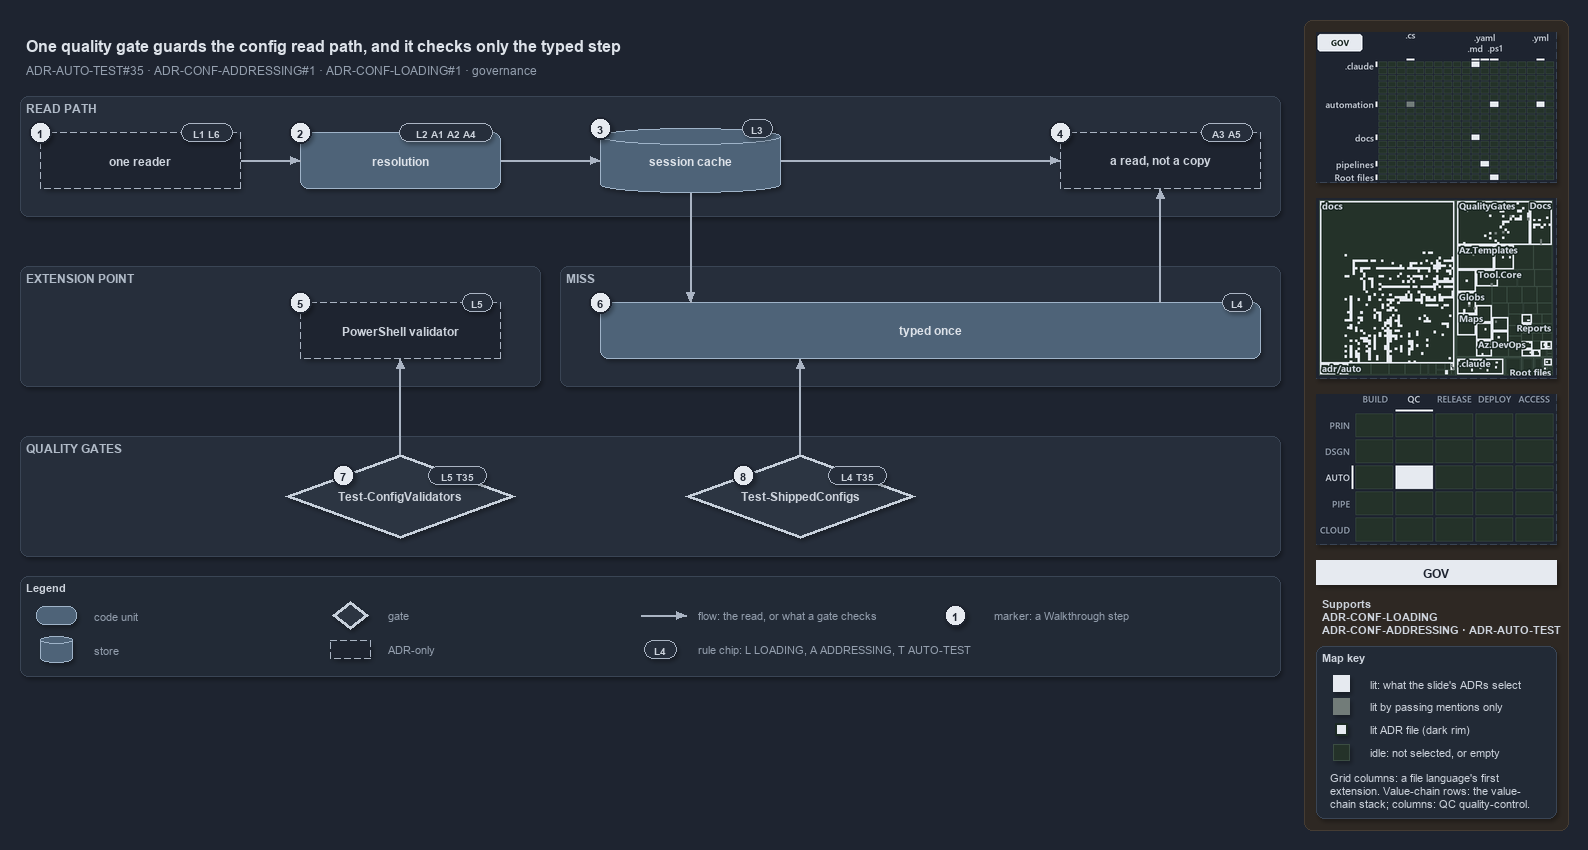

The diagram above was exported from draw.io. Its source (the exported page's mxGraphModel, read from the mxfile embedded in the PNG):
<mxGraphModel dx="1024" dy="768" grid="0" gridSize="10" guides="1" tooltips="1" connect="1" arrows="1" fold="1" page="1" pageScale="1" pageWidth="1572" pageHeight="700" background="#1E2430" math="0" shadow="1">
  <root>
    <mxCell id="0" />
    <mxCell id="1" parent="0" />
    <mxCell id="sidebar-bg" value="" style="rounded=1;arcSize=2;html=1;fillColor=#2E2823;strokeColor=#453C33;shadow=0;" vertex="1" parent="1">
      <mxGeometry x="1304" y="4" width="264" height="810" as="geometry" />
    </mxCell>
    <mxCell id="title" value="One quality gate guards the config read path, and it checks only the typed step" style="text;html=1;align=left;verticalAlign=middle;fontSize=16;fontStyle=1;fontColor=#DDE2E9;" vertex="1" parent="1">
      <mxGeometry x="20" y="14" width="1260" height="30" as="geometry" />
    </mxCell>
    <mxCell id="subtitle" value="ADR-AUTO-TEST#35 &amp;#183; ADR-CONF-ADDRESSING#1 &amp;#183; ADR-CONF-LOADING#1 &amp;#183; governance" style="text;html=1;align=left;verticalAlign=middle;fontSize=12;fontColor=#949FAE;" vertex="1" parent="1">
      <mxGeometry x="20" y="44" width="1240" height="20" as="geometry" />
    </mxCell>
    <mxCell id="band-read" value="READ PATH" style="rounded=1;html=1;arcSize=3;fillColor=#262E3B;strokeColor=#3A4555;verticalAlign=top;align=left;spacingLeft=8;fontStyle=1;fontSize=12;fontColor=#B0BAC7;" vertex="1" parent="1">
      <mxGeometry x="20" y="80" width="1260" height="120" as="geometry" />
    </mxCell>
    <mxCell id="band-ext" value="EXTENSION POINT" style="rounded=1;html=1;arcSize=3;fillColor=#262E3B;strokeColor=#3A4555;verticalAlign=top;align=left;spacingLeft=8;fontStyle=1;fontSize=12;fontColor=#B0BAC7;" vertex="1" parent="1">
      <mxGeometry x="20" y="250" width="520" height="120" as="geometry" />
    </mxCell>
    <mxCell id="band-miss" value="MISS" style="rounded=1;html=1;arcSize=3;fillColor=#262E3B;strokeColor=#3A4555;verticalAlign=top;align=left;spacingLeft=8;fontStyle=1;fontSize=12;fontColor=#B0BAC7;" vertex="1" parent="1">
      <mxGeometry x="560" y="250" width="720" height="120" as="geometry" />
    </mxCell>
    <mxCell id="band-gates" value="QUALITY GATES" style="rounded=1;html=1;arcSize=3;fillColor=#262E3B;strokeColor=#3A4555;verticalAlign=top;align=left;spacingLeft=8;fontStyle=1;fontSize=12;fontColor=#B0BAC7;" vertex="1" parent="1">
      <mxGeometry x="20" y="420" width="1260" height="120" as="geometry" />
    </mxCell>
    <mxCell id="reader" value="&lt;b&gt;one reader&lt;/b&gt;" style="rounded=1;whiteSpace=wrap;html=1;arcSize=20;fillColor=#1E2430;strokeColor=#AAB4C3;dashed=1;fontSize=12;" vertex="1" parent="1">
      <mxGeometry x="40" y="116" width="200" height="56" as="geometry" />
    </mxCell>
    <mxCell id="resolution" value="&lt;b&gt;resolution&lt;/b&gt;" style="rounded=1;whiteSpace=wrap;html=1;arcSize=20;fillColor=#4E6378;strokeColor=#9FB3C8;fontSize=12;fontColor=#DDE2E9;" vertex="1" parent="1">
      <mxGeometry x="300" y="116" width="200" height="56" as="geometry" />
    </mxCell>
    <mxCell id="cache" value="&lt;b&gt;session cache&lt;/b&gt;" style="shape=cylinder3;boundedLbl=1;backgroundOutline=1;size=8;whiteSpace=wrap;html=1;fillColor=#4E6378;strokeColor=#9FB3C8;fontSize=12;fontColor=#DDE2E9;" vertex="1" parent="1">
      <mxGeometry x="600" y="112" width="180" height="64" as="geometry" />
    </mxCell>
    <mxCell id="read" value="&lt;b&gt;a read, not a copy&lt;/b&gt;" style="rounded=1;whiteSpace=wrap;html=1;arcSize=20;fillColor=#1E2430;strokeColor=#AAB4C3;dashed=1;fontSize=12;" vertex="1" parent="1">
      <mxGeometry x="1060" y="116" width="200" height="56" as="geometry" />
    </mxCell>
    <mxCell id="psval" value="&lt;b&gt;PowerShell validator&lt;/b&gt;" style="rounded=1;whiteSpace=wrap;html=1;arcSize=20;fillColor=#1E2430;strokeColor=#AAB4C3;dashed=1;fontSize=12;" vertex="1" parent="1">
      <mxGeometry x="300" y="286" width="200" height="56" as="geometry" />
    </mxCell>
    <mxCell id="typed" value="&lt;b&gt;typed once&lt;/b&gt;" style="rounded=1;whiteSpace=wrap;html=1;arcSize=20;fillColor=#4E6378;strokeColor=#9FB3C8;fontSize=12;fontColor=#DDE2E9;" vertex="1" parent="1">
      <mxGeometry x="600" y="286" width="660" height="56" as="geometry" />
    </mxCell>
    <mxCell id="tcv" value="&lt;b&gt;Test-ConfigValidators&lt;/b&gt;" style="rhombus;whiteSpace=wrap;html=1;fillColor=#2C3542;strokeColor=#C7D0DB;strokeWidth=3;fontSize=12;fontColor=#CDD3DC;" vertex="1" parent="1">
      <mxGeometry x="285" y="438" width="230" height="84" as="geometry" />
    </mxCell>
    <mxCell id="tsc" value="&lt;b&gt;Test-ShippedConfigs&lt;/b&gt;" style="rhombus;whiteSpace=wrap;html=1;fillColor=#2C3542;strokeColor=#C7D0DB;strokeWidth=3;fontSize=12;fontColor=#CDD3DC;" vertex="1" parent="1">
      <mxGeometry x="685" y="438" width="230" height="84" as="geometry" />
    </mxCell>
    <mxCell id="p-reader-resolution-a" value="" style="text;html=1;strokeColor=none;fillColor=none;" vertex="1" parent="1">
      <mxGeometry x="240" y="144" width="1" height="1" as="geometry" />
    </mxCell>
    <mxCell id="p-reader-resolution-b" value="" style="text;html=1;strokeColor=none;fillColor=none;" vertex="1" parent="1">
      <mxGeometry x="300" y="144" width="1" height="1" as="geometry" />
    </mxCell>
    <mxCell id="edge-reader-resolution" value="" style="edgeStyle=orthogonalEdgeStyle;rounded=1;html=1;fontSize=10;endArrow=block;strokeColor=#AAB4C3;fontColor=#CDD3DC;shadow=0;" edge="1" parent="1" source="p-reader-resolution-a" target="p-reader-resolution-b">
      <mxGeometry relative="1" as="geometry" />
    </mxCell>
    <mxCell id="p-resolution-cache-a" value="" style="text;html=1;strokeColor=none;fillColor=none;" vertex="1" parent="1">
      <mxGeometry x="500" y="144" width="1" height="1" as="geometry" />
    </mxCell>
    <mxCell id="p-resolution-cache-b" value="" style="text;html=1;strokeColor=none;fillColor=none;" vertex="1" parent="1">
      <mxGeometry x="600" y="144" width="1" height="1" as="geometry" />
    </mxCell>
    <mxCell id="edge-resolution-cache" value="" style="edgeStyle=orthogonalEdgeStyle;rounded=1;html=1;fontSize=10;endArrow=block;strokeColor=#AAB4C3;fontColor=#CDD3DC;shadow=0;" edge="1" parent="1" source="p-resolution-cache-a" target="p-resolution-cache-b">
      <mxGeometry relative="1" as="geometry" />
    </mxCell>
    <mxCell id="p-cache-read-a" value="" style="text;html=1;strokeColor=none;fillColor=none;" vertex="1" parent="1">
      <mxGeometry x="780" y="144" width="1" height="1" as="geometry" />
    </mxCell>
    <mxCell id="p-cache-read-b" value="" style="text;html=1;strokeColor=none;fillColor=none;" vertex="1" parent="1">
      <mxGeometry x="1060" y="144" width="1" height="1" as="geometry" />
    </mxCell>
    <mxCell id="edge-cache-read" value="" style="edgeStyle=orthogonalEdgeStyle;rounded=1;html=1;fontSize=10;endArrow=block;strokeColor=#AAB4C3;fontColor=#CDD3DC;shadow=0;" edge="1" parent="1" source="p-cache-read-a" target="p-cache-read-b">
      <mxGeometry relative="1" as="geometry" />
    </mxCell>
    <mxCell id="p-cache-typed-a" value="" style="text;html=1;strokeColor=none;fillColor=none;" vertex="1" parent="1">
      <mxGeometry x="690" y="176" width="1" height="1" as="geometry" />
    </mxCell>
    <mxCell id="p-cache-typed-b" value="" style="text;html=1;strokeColor=none;fillColor=none;" vertex="1" parent="1">
      <mxGeometry x="690" y="286" width="1" height="1" as="geometry" />
    </mxCell>
    <mxCell id="edge-cache-typed" value="" style="edgeStyle=orthogonalEdgeStyle;rounded=1;html=1;fontSize=10;endArrow=block;strokeColor=#AAB4C3;fontColor=#CDD3DC;shadow=0;" edge="1" parent="1" source="p-cache-typed-a" target="p-cache-typed-b">
      <mxGeometry relative="1" as="geometry" />
    </mxCell>
    <mxCell id="p-typed-read-a" value="" style="text;html=1;strokeColor=none;fillColor=none;" vertex="1" parent="1">
      <mxGeometry x="1160" y="286" width="1" height="1" as="geometry" />
    </mxCell>
    <mxCell id="p-typed-read-b" value="" style="text;html=1;strokeColor=none;fillColor=none;" vertex="1" parent="1">
      <mxGeometry x="1160" y="172" width="1" height="1" as="geometry" />
    </mxCell>
    <mxCell id="edge-typed-read" value="" style="edgeStyle=orthogonalEdgeStyle;rounded=1;html=1;fontSize=10;endArrow=block;strokeColor=#AAB4C3;fontColor=#CDD3DC;shadow=0;" edge="1" parent="1" source="p-typed-read-a" target="p-typed-read-b">
      <mxGeometry relative="1" as="geometry" />
    </mxCell>
    <mxCell id="p-tsc-typed-a" value="" style="text;html=1;strokeColor=none;fillColor=none;" vertex="1" parent="1">
      <mxGeometry x="800" y="438" width="1" height="1" as="geometry" />
    </mxCell>
    <mxCell id="p-tsc-typed-b" value="" style="text;html=1;strokeColor=none;fillColor=none;" vertex="1" parent="1">
      <mxGeometry x="800" y="342" width="1" height="1" as="geometry" />
    </mxCell>
    <mxCell id="edge-tsc-typed" value="" style="edgeStyle=orthogonalEdgeStyle;rounded=1;html=1;fontSize=10;endArrow=block;strokeColor=#AAB4C3;fontColor=#CDD3DC;shadow=0;" edge="1" parent="1" source="p-tsc-typed-a" target="p-tsc-typed-b">
      <mxGeometry relative="1" as="geometry" />
    </mxCell>
    <mxCell id="p-tcv-psval-a" value="" style="text;html=1;strokeColor=none;fillColor=none;" vertex="1" parent="1">
      <mxGeometry x="400" y="438" width="1" height="1" as="geometry" />
    </mxCell>
    <mxCell id="p-tcv-psval-b" value="" style="text;html=1;strokeColor=none;fillColor=none;" vertex="1" parent="1">
      <mxGeometry x="400" y="342" width="1" height="1" as="geometry" />
    </mxCell>
    <mxCell id="edge-tcv-psval" value="" style="edgeStyle=orthogonalEdgeStyle;rounded=1;html=1;fontSize=10;endArrow=block;strokeColor=#AAB4C3;fontColor=#CDD3DC;shadow=0;" edge="1" parent="1" source="p-tcv-psval-a" target="p-tcv-psval-b">
      <mxGeometry relative="1" as="geometry" />
    </mxCell>
    <mxCell id="legend" value="&lt;b&gt;Legend&lt;/b&gt;" style="rounded=1;whiteSpace=wrap;html=1;arcSize=6;fillColor=#222A36;strokeColor=#3A4555;align=left;verticalAlign=top;spacing=8;fontSize=11;fontColor=#CDD3DC;" vertex="1" parent="1">
      <mxGeometry x="20" y="560" width="1260" height="100" as="geometry" />
    </mxCell>
    <mxCell id="legend-0" value="" style="rounded=1;whiteSpace=wrap;html=1;arcSize=20;fillColor=#4E6378;strokeColor=#9FB3C8;fontColor=#DDE2E9;" vertex="1" parent="1">
      <mxGeometry x="36" y="590" width="40" height="18" as="geometry" />
    </mxCell>
    <mxCell id="legend-0-text" value="code unit" style="text;html=1;align=left;verticalAlign=middle;fontSize=11;fontColor=#949FAE;" vertex="1" parent="1">
      <mxGeometry x="88" y="589" width="230" height="20" as="geometry" />
    </mxCell>
    <mxCell id="legend-1" value="" style="shape=cylinder3;boundedLbl=1;backgroundOutline=1;size=4;whiteSpace=wrap;html=1;fillColor=#4E6378;strokeColor=#9FB3C8;fontColor=#DDE2E9;" vertex="1" parent="1">
      <mxGeometry x="40" y="620" width="32" height="26" as="geometry" />
    </mxCell>
    <mxCell id="legend-1-text" value="store" style="text;html=1;align=left;verticalAlign=middle;fontSize=11;fontColor=#949FAE;" vertex="1" parent="1">
      <mxGeometry x="88" y="623" width="230" height="20" as="geometry" />
    </mxCell>
    <mxCell id="legend-2" value="" style="rhombus;whiteSpace=wrap;html=1;fillColor=#2C3542;strokeColor=#C7D0DB;strokeWidth=3;fontColor=#CDD3DC;" vertex="1" parent="1">
      <mxGeometry x="332" y="585" width="36" height="28" as="geometry" />
    </mxCell>
    <mxCell id="legend-2-text" value="gate" style="text;html=1;align=left;verticalAlign=middle;fontSize=11;fontColor=#949FAE;" vertex="1" parent="1">
      <mxGeometry x="382" y="589" width="230" height="20" as="geometry" />
    </mxCell>
    <mxCell id="legend-3" value="" style="rounded=1;whiteSpace=wrap;html=1;arcSize=20;fillColor=#1E2430;strokeColor=#AAB4C3;dashed=1;" vertex="1" parent="1">
      <mxGeometry x="330" y="624" width="40" height="18" as="geometry" />
    </mxCell>
    <mxCell id="legend-3-text" value="ADR-only" style="text;html=1;align=left;verticalAlign=middle;fontSize=11;fontColor=#949FAE;" vertex="1" parent="1">
      <mxGeometry x="382" y="623" width="230" height="20" as="geometry" />
    </mxCell>
    <mxCell id="legend-4-a" value="" style="text;html=1;strokeColor=none;fillColor=none;" vertex="1" parent="1">
      <mxGeometry x="640" y="599" width="1" height="1" as="geometry" />
    </mxCell>
    <mxCell id="legend-4-b" value="" style="text;html=1;strokeColor=none;fillColor=none;" vertex="1" parent="1">
      <mxGeometry x="686" y="599" width="1" height="1" as="geometry" />
    </mxCell>
    <mxCell id="legend-4" value="" style="edgeStyle=orthogonalEdgeStyle;rounded=1;html=1;endArrow=block;strokeColor=#AAB4C3;fontColor=#CDD3DC;shadow=0;" edge="1" parent="1" source="legend-4-a" target="legend-4-b">
      <mxGeometry relative="1" as="geometry" />
    </mxCell>
    <mxCell id="legend-4-text" value="flow: the read, or what a gate checks" style="text;html=1;align=left;verticalAlign=middle;fontSize=11;fontColor=#949FAE;" vertex="1" parent="1">
      <mxGeometry x="692" y="589" width="280" height="20" as="geometry" />
    </mxCell>
    <mxCell id="legend-5" value="L4" style="rounded=1;arcSize=50;whiteSpace=wrap;html=1;fillColor=#262E3B;strokeColor=#AAB4C3;fontColor=#CDD3DC;fontStyle=1;fontSize=10.5;" vertex="1" parent="1">
      <mxGeometry x="644" y="624" width="32" height="18" as="geometry" />
    </mxCell>
    <mxCell id="legend-5-text" value="rule chip: L LOADING, A ADDRESSING, T AUTO-TEST" style="text;html=1;align=left;verticalAlign=middle;fontSize=11;fontColor=#949FAE;" vertex="1" parent="1">
      <mxGeometry x="692" y="623" width="280" height="20" as="geometry" />
    </mxCell>
    <mxCell id="legend-6" value="1" style="ellipse;html=1;fillColor=#E6EAF0;strokeColor=#1E2430;strokeWidth=2;fontColor=#1E2430;fontStyle=1;fontSize=11;" vertex="1" parent="1">
      <mxGeometry x="944" y="588" width="22" height="22" as="geometry" />
    </mxCell>
    <mxCell id="legend-6-text" value="marker: a Walkthrough step" style="text;html=1;align=left;verticalAlign=middle;fontSize=11;fontColor=#949FAE;" vertex="1" parent="1">
      <mxGeometry x="988" y="589" width="230" height="20" as="geometry" />
    </mxCell>
    <mxCell id="chip-reader" value="L1 L6" style="rounded=1;arcSize=50;whiteSpace=wrap;html=1;fillColor=#262E3B;strokeColor=#AAB4C3;fontColor=#CDD3DC;fontStyle=1;fontSize=10.5;" vertex="1" parent="1">
      <mxGeometry x="181" y="107" width="51" height="18" as="geometry" />
    </mxCell>
    <mxCell id="mark-1" value="1" style="ellipse;html=1;fillColor=#E6EAF0;strokeColor=#1E2430;strokeWidth=2;fontColor=#1E2430;fontStyle=1;fontSize=11;" vertex="1" parent="1">
      <mxGeometry x="29" y="105" width="22" height="22" as="geometry" />
    </mxCell>
    <mxCell id="chip-resolution" value="L2 A1 A2 A4" style="rounded=1;arcSize=50;whiteSpace=wrap;html=1;fillColor=#262E3B;strokeColor=#AAB4C3;fontColor=#CDD3DC;fontStyle=1;fontSize=10.5;" vertex="1" parent="1">
      <mxGeometry x="399" y="107" width="93" height="18" as="geometry" />
    </mxCell>
    <mxCell id="mark-2" value="2" style="ellipse;html=1;fillColor=#E6EAF0;strokeColor=#1E2430;strokeWidth=2;fontColor=#1E2430;fontStyle=1;fontSize=11;" vertex="1" parent="1">
      <mxGeometry x="289" y="105" width="22" height="22" as="geometry" />
    </mxCell>
    <mxCell id="chip-cache" value="L3" style="rounded=1;arcSize=50;whiteSpace=wrap;html=1;fillColor=#262E3B;strokeColor=#AAB4C3;fontColor=#CDD3DC;fontStyle=1;fontSize=10.5;" vertex="1" parent="1">
      <mxGeometry x="742" y="103" width="30" height="18" as="geometry" />
    </mxCell>
    <mxCell id="mark-3" value="3" style="ellipse;html=1;fillColor=#E6EAF0;strokeColor=#1E2430;strokeWidth=2;fontColor=#1E2430;fontStyle=1;fontSize=11;" vertex="1" parent="1">
      <mxGeometry x="589" y="101" width="22" height="22" as="geometry" />
    </mxCell>
    <mxCell id="chip-read" value="A3 A5" style="rounded=1;arcSize=50;whiteSpace=wrap;html=1;fillColor=#262E3B;strokeColor=#AAB4C3;fontColor=#CDD3DC;fontStyle=1;fontSize=10.5;" vertex="1" parent="1">
      <mxGeometry x="1201" y="107" width="51" height="18" as="geometry" />
    </mxCell>
    <mxCell id="mark-4" value="4" style="ellipse;html=1;fillColor=#E6EAF0;strokeColor=#1E2430;strokeWidth=2;fontColor=#1E2430;fontStyle=1;fontSize=11;" vertex="1" parent="1">
      <mxGeometry x="1049" y="105" width="22" height="22" as="geometry" />
    </mxCell>
    <mxCell id="chip-psval" value="L5" style="rounded=1;arcSize=50;whiteSpace=wrap;html=1;fillColor=#262E3B;strokeColor=#AAB4C3;fontColor=#CDD3DC;fontStyle=1;fontSize=10.5;" vertex="1" parent="1">
      <mxGeometry x="462" y="277" width="30" height="18" as="geometry" />
    </mxCell>
    <mxCell id="mark-5" value="5" style="ellipse;html=1;fillColor=#E6EAF0;strokeColor=#1E2430;strokeWidth=2;fontColor=#1E2430;fontStyle=1;fontSize=11;" vertex="1" parent="1">
      <mxGeometry x="289" y="275" width="22" height="22" as="geometry" />
    </mxCell>
    <mxCell id="chip-typed" value="L4" style="rounded=1;arcSize=50;whiteSpace=wrap;html=1;fillColor=#262E3B;strokeColor=#AAB4C3;fontColor=#CDD3DC;fontStyle=1;fontSize=10.5;" vertex="1" parent="1">
      <mxGeometry x="1222" y="277" width="30" height="18" as="geometry" />
    </mxCell>
    <mxCell id="mark-6" value="6" style="ellipse;html=1;fillColor=#E6EAF0;strokeColor=#1E2430;strokeWidth=2;fontColor=#1E2430;fontStyle=1;fontSize=11;" vertex="1" parent="1">
      <mxGeometry x="589" y="275" width="22" height="22" as="geometry" />
    </mxCell>
    <mxCell id="chip-tcv" value="L5 T35" style="rounded=1;arcSize=50;whiteSpace=wrap;html=1;fillColor=#262E3B;strokeColor=#AAB4C3;fontColor=#CDD3DC;fontStyle=1;fontSize=10.5;" vertex="1" parent="1">
      <mxGeometry x="428" y="450" width="58" height="18" as="geometry" />
    </mxCell>
    <mxCell id="mark-7" value="7" style="ellipse;html=1;fillColor=#E6EAF0;strokeColor=#1E2430;strokeWidth=2;fontColor=#1E2430;fontStyle=1;fontSize=11;" vertex="1" parent="1">
      <mxGeometry x="332" y="448" width="22" height="22" as="geometry" />
    </mxCell>
    <mxCell id="chip-tsc" value="L4 T35" style="rounded=1;arcSize=50;whiteSpace=wrap;html=1;fillColor=#262E3B;strokeColor=#AAB4C3;fontColor=#CDD3DC;fontStyle=1;fontSize=10.5;" vertex="1" parent="1">
      <mxGeometry x="828" y="450" width="58" height="18" as="geometry" />
    </mxCell>
    <mxCell id="mark-8" value="8" style="ellipse;html=1;fillColor=#E6EAF0;strokeColor=#1E2430;strokeWidth=2;fontColor=#1E2430;fontStyle=1;fontSize=11;" vertex="1" parent="1">
      <mxGeometry x="732" y="448" width="22" height="22" as="geometry" />
    </mxCell>
    <mxCell id="minimap-grid" value="" style="shape=image;html=1;imageAspect=0;aspect=fixed;verticalLabelPosition=bottom;strokeColor=#3A4555;dashed=1;fillColor=#222A36;image=data:image/png,(base64 omitted: 14200 chars);" vertex="1" parent="1">
      <mxGeometry x="1316" y="16" width="240" height="150" as="geometry" />
    </mxCell>
    <mxCell id="minimap-tree" value="" style="shape=image;html=1;imageAspect=0;aspect=fixed;verticalLabelPosition=bottom;strokeColor=#3A4555;dashed=1;fillColor=#222A36;image=data:image/png,(base64 omitted: 33812 chars);" vertex="1" parent="1">
      <mxGeometry x="1316" y="182" width="240" height="180" as="geometry" />
    </mxCell>
    <mxCell id="minimap-chain" value="" style="shape=image;html=1;imageAspect=0;aspect=fixed;verticalLabelPosition=bottom;strokeColor=#3A4555;dashed=1;fillColor=#222A36;image=data:image/png,(base64 omitted: 12524 chars);" vertex="1" parent="1">
      <mxGeometry x="1316" y="378" width="240" height="150" as="geometry" />
    </mxCell>
    <mxCell id="lens-badge" value="GOV" style="rounded=0;whiteSpace=wrap;html=1;align=center;verticalAlign=middle;fontSize=12;fontStyle=1;fontColor=#1E2430;fillColor=#E6EAF0;strokeColor=none;" vertex="1" parent="1">
      <mxGeometry x="1316" y="544" width="240" height="24" as="geometry" />
    </mxCell>
    <mxCell id="supports" value="&lt;b&gt;Supports&lt;/b&gt;&lt;br&gt;ADR-CONF-LOADING&lt;br&gt;ADR-CONF-ADDRESSING · ADR-AUTO-TEST" style="text;html=1;whiteSpace=wrap;align=left;verticalAlign=top;fontSize=11;fontColor=#CDD3DC;" vertex="1" parent="1">
      <mxGeometry x="1316" y="576" width="240" height="46" as="geometry" />
    </mxCell>
    <mxCell id="mapkey" value="&lt;b&gt;Map key&lt;/b&gt;" style="rounded=1;arcSize=6;whiteSpace=wrap;html=1;align=left;verticalAlign=top;fontSize=11;fontColor=#CDD3DC;fillColor=#222A36;strokeColor=#3A4555;spacingLeft=8;spacingTop=2;" vertex="1" parent="1">
      <mxGeometry x="1316" y="630" width="240" height="172" as="geometry" />
    </mxCell>
    <mxCell id="mapkey-lit" value="" style="rounded=0;html=1;fillColor=#E6EAF0;strokeColor=#E6EAF0;" vertex="1" parent="1">
      <mxGeometry x="1333.0" y="659.0" width="16" height="16" as="geometry" />
    </mxCell>
    <mxCell id="mapkey-lit-text" value="lit: what the slide's ADRs select" style="text;html=1;align=left;verticalAlign=middle;fontSize=11;fontColor=#CDD3DC;" vertex="1" parent="1">
      <mxGeometry x="1364" y="657" width="184" height="20" as="geometry" />
    </mxCell>
    <mxCell id="mapkey-touched" value="" style="rounded=0;html=1;fillColor=#727C79;strokeColor=#727C79;" vertex="1" parent="1">
      <mxGeometry x="1333.0" y="682.0" width="16" height="16" as="geometry" />
    </mxCell>
    <mxCell id="mapkey-touched-text" value="lit by passing mentions only" style="text;html=1;align=left;verticalAlign=middle;fontSize=11;fontColor=#CDD3DC;" vertex="1" parent="1">
      <mxGeometry x="1364" y="680" width="184" height="20" as="geometry" />
    </mxCell>
    <mxCell id="mapkey-adr" value="" style="rounded=0;html=1;fillColor=#E6EAF0;strokeColor=#1C2A24;strokeWidth=2;" vertex="1" parent="1">
      <mxGeometry x="1335.0" y="707.0" width="12" height="12" as="geometry" />
    </mxCell>
    <mxCell id="mapkey-adr-text" value="lit ADR file (dark rim)" style="text;html=1;align=left;verticalAlign=middle;fontSize=11;fontColor=#CDD3DC;" vertex="1" parent="1">
      <mxGeometry x="1364" y="703" width="184" height="20" as="geometry" />
    </mxCell>
    <mxCell id="mapkey-idle" value="" style="rounded=0;html=1;fillColor=#243229;strokeColor=#3B4D43;" vertex="1" parent="1">
      <mxGeometry x="1333.0" y="728.0" width="16" height="16" as="geometry" />
    </mxCell>
    <mxCell id="mapkey-idle-text" value="idle: not selected, or empty" style="text;html=1;align=left;verticalAlign=middle;fontSize=11;fontColor=#CDD3DC;" vertex="1" parent="1">
      <mxGeometry x="1364" y="726" width="184" height="20" as="geometry" />
    </mxCell>
    <mxCell id="mapkey-codes" value="Grid columns: a file language's first&lt;br&gt;extension. Value-chain rows: the value-&lt;br&gt;chain stack; columns: QC quality-control." style="text;html=1;align=left;verticalAlign=top;whiteSpace=wrap;fontSize=11;fontColor=#CDD3DC;" vertex="1" parent="1">
      <mxGeometry x="1324" y="750" width="224" height="46" as="geometry" />
    </mxCell>
  </root>
</mxGraphModel>